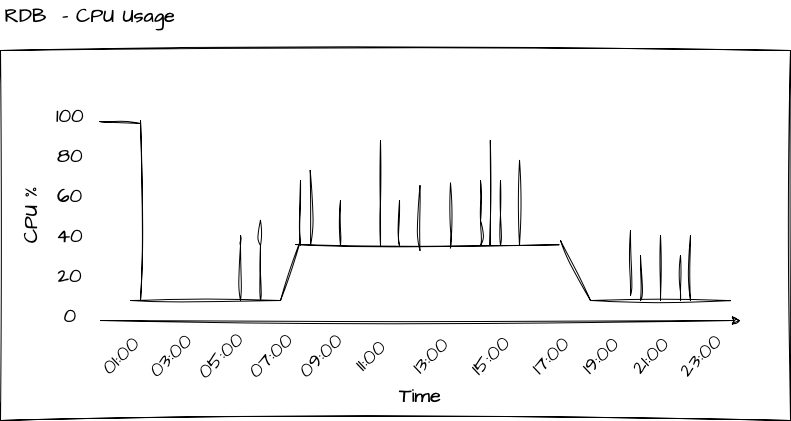

The diagram above was exported from draw.io. Its source (the exported page's mxGraphModel, read from the mxfile embedded in the PNG):
<mxGraphModel dx="2261" dy="947" grid="1" gridSize="10" guides="1" tooltips="1" connect="1" arrows="1" fold="1" page="1" pageScale="1" pageWidth="827" pageHeight="1169" math="0" shadow="0">
  <root>
    <mxCell id="0" />
    <mxCell id="1" parent="0" />
    <mxCell id="38MmMnM9NUCZvzDkD31i-1" value="" style="rounded=0;whiteSpace=wrap;html=1;sketch=1;hachureGap=4;jiggle=2;curveFitting=1;fontFamily=Architects Daughter;fontSource=https%3A%2F%2Ffonts.googleapis.com%2Fcss%3Ffamily%3DArchitects%2BDaughter;fontSize=20;" vertex="1" parent="1">
      <mxGeometry x="-20" y="130" width="790" height="370" as="geometry" />
    </mxCell>
    <mxCell id="38MmMnM9NUCZvzDkD31i-2" value="RDB &amp;nbsp;- CPU Usage" style="text;html=1;strokeColor=none;fillColor=none;align=center;verticalAlign=middle;whiteSpace=wrap;rounded=0;fontSize=20;fontFamily=Architects Daughter;" vertex="1" parent="1">
      <mxGeometry x="-20" y="80" width="180" height="30" as="geometry" />
    </mxCell>
    <mxCell id="38MmMnM9NUCZvzDkD31i-3" value="" style="endArrow=classic;html=1;rounded=0;sketch=1;hachureGap=4;jiggle=2;curveFitting=1;fontFamily=Architects Daughter;fontSource=https%3A%2F%2Ffonts.googleapis.com%2Fcss%3Ffamily%3DArchitects%2BDaughter;fontSize=16;" edge="1" parent="1">
      <mxGeometry width="50" height="50" relative="1" as="geometry">
        <mxPoint x="80" y="400" as="sourcePoint" />
        <mxPoint x="720" y="400" as="targetPoint" />
      </mxGeometry>
    </mxCell>
    <mxCell id="38MmMnM9NUCZvzDkD31i-4" value="Time" style="text;html=1;strokeColor=none;fillColor=none;align=center;verticalAlign=middle;whiteSpace=wrap;rounded=0;fontSize=20;fontFamily=Architects Daughter;" vertex="1" parent="1">
      <mxGeometry x="370" y="460" width="60" height="30" as="geometry" />
    </mxCell>
    <mxCell id="38MmMnM9NUCZvzDkD31i-5" value="01:00" style="text;html=1;strokeColor=none;fillColor=none;align=center;verticalAlign=middle;whiteSpace=wrap;rounded=0;fontSize=20;fontFamily=Architects Daughter;rotation=-45;" vertex="1" parent="1">
      <mxGeometry x="70" y="420" width="60" height="30" as="geometry" />
    </mxCell>
    <mxCell id="38MmMnM9NUCZvzDkD31i-6" value="03:00" style="text;html=1;strokeColor=none;fillColor=none;align=center;verticalAlign=middle;whiteSpace=wrap;rounded=0;fontSize=20;fontFamily=Architects Daughter;rotation=-45;" vertex="1" parent="1">
      <mxGeometry x="120" y="420" width="60" height="30" as="geometry" />
    </mxCell>
    <mxCell id="38MmMnM9NUCZvzDkD31i-7" value="05:00" style="text;html=1;strokeColor=none;fillColor=none;align=center;verticalAlign=middle;whiteSpace=wrap;rounded=0;fontSize=20;fontFamily=Architects Daughter;rotation=-45;" vertex="1" parent="1">
      <mxGeometry x="170" y="420" width="60" height="30" as="geometry" />
    </mxCell>
    <mxCell id="38MmMnM9NUCZvzDkD31i-8" value="07:00" style="text;html=1;strokeColor=none;fillColor=none;align=center;verticalAlign=middle;whiteSpace=wrap;rounded=0;fontSize=20;fontFamily=Architects Daughter;rotation=-45;" vertex="1" parent="1">
      <mxGeometry x="220" y="420" width="60" height="30" as="geometry" />
    </mxCell>
    <mxCell id="38MmMnM9NUCZvzDkD31i-9" value="09:00" style="text;html=1;strokeColor=none;fillColor=none;align=center;verticalAlign=middle;whiteSpace=wrap;rounded=0;fontSize=20;fontFamily=Architects Daughter;rotation=-45;" vertex="1" parent="1">
      <mxGeometry x="270" y="420" width="60" height="30" as="geometry" />
    </mxCell>
    <mxCell id="38MmMnM9NUCZvzDkD31i-10" value="11:00" style="text;html=1;strokeColor=none;fillColor=none;align=center;verticalAlign=middle;whiteSpace=wrap;rounded=0;fontSize=20;fontFamily=Architects Daughter;rotation=-45;" vertex="1" parent="1">
      <mxGeometry x="320" y="420" width="60" height="30" as="geometry" />
    </mxCell>
    <mxCell id="38MmMnM9NUCZvzDkD31i-11" value="13:00" style="text;html=1;strokeColor=none;fillColor=none;align=center;verticalAlign=middle;whiteSpace=wrap;rounded=0;fontSize=20;fontFamily=Architects Daughter;rotation=-45;" vertex="1" parent="1">
      <mxGeometry x="380" y="420" width="60" height="30" as="geometry" />
    </mxCell>
    <mxCell id="38MmMnM9NUCZvzDkD31i-12" value="15:00" style="text;html=1;strokeColor=none;fillColor=none;align=center;verticalAlign=middle;whiteSpace=wrap;rounded=0;fontSize=20;fontFamily=Architects Daughter;rotation=-45;" vertex="1" parent="1">
      <mxGeometry x="440" y="420" width="60" height="30" as="geometry" />
    </mxCell>
    <mxCell id="38MmMnM9NUCZvzDkD31i-13" value="17:00" style="text;html=1;strokeColor=none;fillColor=none;align=center;verticalAlign=middle;whiteSpace=wrap;rounded=0;fontSize=20;fontFamily=Architects Daughter;rotation=-45;" vertex="1" parent="1">
      <mxGeometry x="500" y="420" width="60" height="30" as="geometry" />
    </mxCell>
    <mxCell id="38MmMnM9NUCZvzDkD31i-14" value="19:00" style="text;html=1;strokeColor=none;fillColor=none;align=center;verticalAlign=middle;whiteSpace=wrap;rounded=0;fontSize=20;fontFamily=Architects Daughter;rotation=-45;" vertex="1" parent="1">
      <mxGeometry x="550" y="420" width="60" height="30" as="geometry" />
    </mxCell>
    <mxCell id="38MmMnM9NUCZvzDkD31i-15" value="21:00" style="text;html=1;strokeColor=none;fillColor=none;align=center;verticalAlign=middle;whiteSpace=wrap;rounded=0;fontSize=20;fontFamily=Architects Daughter;rotation=-45;" vertex="1" parent="1">
      <mxGeometry x="600" y="420" width="60" height="30" as="geometry" />
    </mxCell>
    <mxCell id="38MmMnM9NUCZvzDkD31i-16" value="23:00" style="text;html=1;strokeColor=none;fillColor=none;align=center;verticalAlign=middle;whiteSpace=wrap;rounded=0;fontSize=20;fontFamily=Architects Daughter;rotation=-45;" vertex="1" parent="1">
      <mxGeometry x="650" y="420" width="60" height="30" as="geometry" />
    </mxCell>
    <mxCell id="38MmMnM9NUCZvzDkD31i-17" value="0" style="text;html=1;strokeColor=none;fillColor=none;align=center;verticalAlign=middle;whiteSpace=wrap;rounded=0;fontSize=20;fontFamily=Architects Daughter;" vertex="1" parent="1">
      <mxGeometry x="20" y="380" width="60" height="30" as="geometry" />
    </mxCell>
    <mxCell id="38MmMnM9NUCZvzDkD31i-18" value="20" style="text;html=1;strokeColor=none;fillColor=none;align=center;verticalAlign=middle;whiteSpace=wrap;rounded=0;fontSize=20;fontFamily=Architects Daughter;" vertex="1" parent="1">
      <mxGeometry x="20" y="340" width="60" height="30" as="geometry" />
    </mxCell>
    <mxCell id="38MmMnM9NUCZvzDkD31i-19" value="40" style="text;html=1;strokeColor=none;fillColor=none;align=center;verticalAlign=middle;whiteSpace=wrap;rounded=0;fontSize=20;fontFamily=Architects Daughter;" vertex="1" parent="1">
      <mxGeometry x="20" y="300" width="60" height="30" as="geometry" />
    </mxCell>
    <mxCell id="38MmMnM9NUCZvzDkD31i-20" value="60" style="text;html=1;strokeColor=none;fillColor=none;align=center;verticalAlign=middle;whiteSpace=wrap;rounded=0;fontSize=20;fontFamily=Architects Daughter;" vertex="1" parent="1">
      <mxGeometry x="20" y="260" width="60" height="30" as="geometry" />
    </mxCell>
    <mxCell id="38MmMnM9NUCZvzDkD31i-21" value="80" style="text;html=1;strokeColor=none;fillColor=none;align=center;verticalAlign=middle;whiteSpace=wrap;rounded=0;fontSize=20;fontFamily=Architects Daughter;" vertex="1" parent="1">
      <mxGeometry x="20" y="220" width="60" height="30" as="geometry" />
    </mxCell>
    <mxCell id="38MmMnM9NUCZvzDkD31i-22" value="100" style="text;html=1;strokeColor=none;fillColor=none;align=center;verticalAlign=middle;whiteSpace=wrap;rounded=0;fontSize=20;fontFamily=Architects Daughter;" vertex="1" parent="1">
      <mxGeometry x="20" y="180" width="60" height="30" as="geometry" />
    </mxCell>
    <mxCell id="38MmMnM9NUCZvzDkD31i-23" value="" style="endArrow=none;html=1;rounded=0;sketch=1;hachureGap=4;jiggle=2;curveFitting=1;fontFamily=Architects Daughter;fontSource=https%3A%2F%2Ffonts.googleapis.com%2Fcss%3Ffamily%3DArchitects%2BDaughter;fontSize=16;exitX=1;exitY=1;exitDx=0;exitDy=0;" edge="1" parent="1">
      <mxGeometry width="50" height="50" relative="1" as="geometry">
        <mxPoint x="79" y="201" as="sourcePoint" />
        <mxPoint x="120" y="203" as="targetPoint" />
      </mxGeometry>
    </mxCell>
    <mxCell id="38MmMnM9NUCZvzDkD31i-24" value="" style="endArrow=none;html=1;rounded=0;sketch=1;hachureGap=4;jiggle=2;curveFitting=1;fontFamily=Architects Daughter;fontSource=https%3A%2F%2Ffonts.googleapis.com%2Fcss%3Ffamily%3DArchitects%2BDaughter;fontSize=16;exitX=1;exitY=1;exitDx=0;exitDy=0;entryX=0.707;entryY=0.525;entryDx=0;entryDy=0;entryPerimeter=0;" edge="1" parent="1" target="38MmMnM9NUCZvzDkD31i-1">
      <mxGeometry width="50" height="50" relative="1" as="geometry">
        <mxPoint x="275" y="324" as="sourcePoint" />
        <mxPoint x="455" y="324.1300000000001" as="targetPoint" />
      </mxGeometry>
    </mxCell>
    <mxCell id="38MmMnM9NUCZvzDkD31i-25" value="" style="endArrow=none;html=1;rounded=0;sketch=1;hachureGap=4;jiggle=2;curveFitting=1;fontFamily=Architects Daughter;fontSource=https%3A%2F%2Ffonts.googleapis.com%2Fcss%3Ffamily%3DArchitects%2BDaughter;fontSize=16;entryX=0.32;entryY=0.649;entryDx=0;entryDy=0;entryPerimeter=0;" edge="1" parent="1">
      <mxGeometry width="50" height="50" relative="1" as="geometry">
        <mxPoint x="570" y="380" as="sourcePoint" />
        <mxPoint x="710" y="380.1300000000001" as="targetPoint" />
      </mxGeometry>
    </mxCell>
    <mxCell id="38MmMnM9NUCZvzDkD31i-26" value="" style="endArrow=none;html=1;rounded=0;sketch=1;hachureGap=4;jiggle=2;curveFitting=1;fontFamily=Architects Daughter;fontSource=https%3A%2F%2Ffonts.googleapis.com%2Fcss%3Ffamily%3DArchitects%2BDaughter;fontSize=16;" edge="1" parent="1">
      <mxGeometry width="50" height="50" relative="1" as="geometry">
        <mxPoint x="260" y="380" as="sourcePoint" />
        <mxPoint x="280" y="320" as="targetPoint" />
      </mxGeometry>
    </mxCell>
    <mxCell id="38MmMnM9NUCZvzDkD31i-27" value="" style="endArrow=none;html=1;rounded=0;sketch=1;hachureGap=4;jiggle=2;curveFitting=1;fontFamily=Architects Daughter;fontSource=https%3A%2F%2Ffonts.googleapis.com%2Fcss%3Ffamily%3DArchitects%2BDaughter;fontSize=16;" edge="1" parent="1">
      <mxGeometry width="50" height="50" relative="1" as="geometry">
        <mxPoint x="540" y="320" as="sourcePoint" />
        <mxPoint x="570" y="380" as="targetPoint" />
      </mxGeometry>
    </mxCell>
    <mxCell id="38MmMnM9NUCZvzDkD31i-28" value="CPU %" style="text;html=1;strokeColor=none;fillColor=none;align=center;verticalAlign=middle;whiteSpace=wrap;rounded=0;fontSize=20;fontFamily=Architects Daughter;rotation=-90;" vertex="1" parent="1">
      <mxGeometry x="-20" y="280" width="60" height="30" as="geometry" />
    </mxCell>
    <mxCell id="38MmMnM9NUCZvzDkD31i-29" value="" style="endArrow=none;html=1;rounded=0;sketch=1;hachureGap=4;jiggle=2;curveFitting=1;fontFamily=Architects Daughter;fontSource=https%3A%2F%2Ffonts.googleapis.com%2Fcss%3Ffamily%3DArchitects%2BDaughter;fontSize=16;" edge="1" parent="1">
      <mxGeometry width="50" height="50" relative="1" as="geometry">
        <mxPoint x="120" y="380" as="sourcePoint" />
        <mxPoint x="120" y="200" as="targetPoint" />
      </mxGeometry>
    </mxCell>
    <mxCell id="38MmMnM9NUCZvzDkD31i-30" value="" style="endArrow=none;html=1;rounded=0;sketch=1;hachureGap=4;jiggle=2;curveFitting=1;fontFamily=Architects Daughter;fontSource=https%3A%2F%2Ffonts.googleapis.com%2Fcss%3Ffamily%3DArchitects%2BDaughter;fontSize=16;" edge="1" parent="1">
      <mxGeometry width="50" height="50" relative="1" as="geometry">
        <mxPoint x="110" y="380" as="sourcePoint" />
        <mxPoint x="260" y="380" as="targetPoint" />
      </mxGeometry>
    </mxCell>
    <mxCell id="38MmMnM9NUCZvzDkD31i-31" value="" style="endArrow=none;html=1;rounded=0;sketch=1;hachureGap=4;jiggle=2;curveFitting=1;fontFamily=Architects Daughter;fontSource=https%3A%2F%2Ffonts.googleapis.com%2Fcss%3Ffamily%3DArchitects%2BDaughter;fontSize=16;" edge="1" parent="1">
      <mxGeometry width="50" height="50" relative="1" as="geometry">
        <mxPoint x="280" y="325" as="sourcePoint" />
        <mxPoint x="280" y="260" as="targetPoint" />
      </mxGeometry>
    </mxCell>
    <mxCell id="38MmMnM9NUCZvzDkD31i-32" value="" style="endArrow=none;html=1;rounded=0;sketch=1;hachureGap=4;jiggle=2;curveFitting=1;fontFamily=Architects Daughter;fontSource=https%3A%2F%2Ffonts.googleapis.com%2Fcss%3Ffamily%3DArchitects%2BDaughter;fontSize=16;entryX=0.392;entryY=0.324;entryDx=0;entryDy=0;entryPerimeter=0;" edge="1" parent="1" target="38MmMnM9NUCZvzDkD31i-1">
      <mxGeometry width="50" height="50" relative="1" as="geometry">
        <mxPoint x="290" y="325" as="sourcePoint" />
        <mxPoint x="290" y="260" as="targetPoint" />
      </mxGeometry>
    </mxCell>
    <mxCell id="38MmMnM9NUCZvzDkD31i-33" value="" style="endArrow=none;html=1;rounded=0;sketch=1;hachureGap=4;jiggle=2;curveFitting=1;fontFamily=Architects Daughter;fontSource=https%3A%2F%2Ffonts.googleapis.com%2Fcss%3Ffamily%3DArchitects%2BDaughter;fontSize=16;" edge="1" parent="1">
      <mxGeometry width="50" height="50" relative="1" as="geometry">
        <mxPoint x="320" y="325" as="sourcePoint" />
        <mxPoint x="320" y="280" as="targetPoint" />
      </mxGeometry>
    </mxCell>
    <mxCell id="38MmMnM9NUCZvzDkD31i-34" value="" style="endArrow=none;html=1;rounded=0;sketch=1;hachureGap=4;jiggle=2;curveFitting=1;fontFamily=Architects Daughter;fontSource=https%3A%2F%2Ffonts.googleapis.com%2Fcss%3Ffamily%3DArchitects%2BDaughter;fontSize=16;entryX=0.481;entryY=0.243;entryDx=0;entryDy=0;entryPerimeter=0;" edge="1" parent="1" target="38MmMnM9NUCZvzDkD31i-1">
      <mxGeometry width="50" height="50" relative="1" as="geometry">
        <mxPoint x="360" y="325" as="sourcePoint" />
        <mxPoint x="360" y="260" as="targetPoint" />
      </mxGeometry>
    </mxCell>
    <mxCell id="38MmMnM9NUCZvzDkD31i-35" value="" style="endArrow=none;html=1;rounded=0;sketch=1;hachureGap=4;jiggle=2;curveFitting=1;fontFamily=Architects Daughter;fontSource=https%3A%2F%2Ffonts.googleapis.com%2Fcss%3Ffamily%3DArchitects%2BDaughter;fontSize=16;" edge="1" parent="1">
      <mxGeometry width="50" height="50" relative="1" as="geometry">
        <mxPoint x="399.5" y="330" as="sourcePoint" />
        <mxPoint x="399.5" y="265" as="targetPoint" />
      </mxGeometry>
    </mxCell>
    <mxCell id="38MmMnM9NUCZvzDkD31i-36" value="" style="endArrow=none;html=1;rounded=0;sketch=1;hachureGap=4;jiggle=2;curveFitting=1;fontFamily=Architects Daughter;fontSource=https%3A%2F%2Ffonts.googleapis.com%2Fcss%3Ffamily%3DArchitects%2BDaughter;fontSize=16;" edge="1" parent="1">
      <mxGeometry width="50" height="50" relative="1" as="geometry">
        <mxPoint x="220" y="380" as="sourcePoint" />
        <mxPoint x="220" y="315" as="targetPoint" />
        <Array as="points">
          <mxPoint x="220" y="325" />
        </Array>
      </mxGeometry>
    </mxCell>
    <mxCell id="38MmMnM9NUCZvzDkD31i-37" value="" style="endArrow=none;html=1;rounded=0;sketch=1;hachureGap=4;jiggle=2;curveFitting=1;fontFamily=Architects Daughter;fontSource=https%3A%2F%2Ffonts.googleapis.com%2Fcss%3Ffamily%3DArchitects%2BDaughter;fontSize=16;fontStyle=1" edge="1" parent="1">
      <mxGeometry width="50" height="50" relative="1" as="geometry">
        <mxPoint x="430" y="327.5" as="sourcePoint" />
        <mxPoint x="430" y="262.5" as="targetPoint" />
      </mxGeometry>
    </mxCell>
    <mxCell id="38MmMnM9NUCZvzDkD31i-38" value="" style="endArrow=none;html=1;rounded=0;sketch=1;hachureGap=4;jiggle=2;curveFitting=1;fontFamily=Architects Daughter;fontSource=https%3A%2F%2Ffonts.googleapis.com%2Fcss%3Ffamily%3DArchitects%2BDaughter;fontSize=16;entryX=0.62;entryY=0.243;entryDx=0;entryDy=0;entryPerimeter=0;" edge="1" parent="1" target="38MmMnM9NUCZvzDkD31i-1">
      <mxGeometry width="50" height="50" relative="1" as="geometry">
        <mxPoint x="469.5" y="325" as="sourcePoint" />
        <mxPoint x="469.5" y="260" as="targetPoint" />
      </mxGeometry>
    </mxCell>
    <mxCell id="38MmMnM9NUCZvzDkD31i-39" value="" style="endArrow=none;html=1;rounded=0;sketch=1;hachureGap=4;jiggle=2;curveFitting=1;fontFamily=Architects Daughter;fontSource=https%3A%2F%2Ffonts.googleapis.com%2Fcss%3Ffamily%3DArchitects%2BDaughter;fontSize=16;" edge="1" parent="1">
      <mxGeometry width="50" height="50" relative="1" as="geometry">
        <mxPoint x="460" y="325" as="sourcePoint" />
        <mxPoint x="460" y="260" as="targetPoint" />
        <Array as="points">
          <mxPoint x="460" y="300" />
        </Array>
      </mxGeometry>
    </mxCell>
    <mxCell id="38MmMnM9NUCZvzDkD31i-40" value="" style="endArrow=none;html=1;rounded=0;sketch=1;hachureGap=4;jiggle=2;curveFitting=1;fontFamily=Architects Daughter;fontSource=https%3A%2F%2Ffonts.googleapis.com%2Fcss%3Ffamily%3DArchitects%2BDaughter;fontSize=16;" edge="1" parent="1">
      <mxGeometry width="50" height="50" relative="1" as="geometry">
        <mxPoint x="480" y="325" as="sourcePoint" />
        <mxPoint x="480" y="260" as="targetPoint" />
      </mxGeometry>
    </mxCell>
    <mxCell id="38MmMnM9NUCZvzDkD31i-41" value="" style="endArrow=none;html=1;rounded=0;sketch=1;hachureGap=4;jiggle=2;curveFitting=1;fontFamily=Architects Daughter;fontSource=https%3A%2F%2Ffonts.googleapis.com%2Fcss%3Ffamily%3DArchitects%2BDaughter;fontSize=16;" edge="1" parent="1">
      <mxGeometry width="50" height="50" relative="1" as="geometry">
        <mxPoint x="640" y="380" as="sourcePoint" />
        <mxPoint x="640" y="315" as="targetPoint" />
      </mxGeometry>
    </mxCell>
    <mxCell id="38MmMnM9NUCZvzDkD31i-42" value="" style="endArrow=none;html=1;rounded=0;sketch=1;hachureGap=4;jiggle=2;curveFitting=1;fontFamily=Architects Daughter;fontSource=https%3A%2F%2Ffonts.googleapis.com%2Fcss%3Ffamily%3DArchitects%2BDaughter;fontSize=16;" edge="1" parent="1">
      <mxGeometry width="50" height="50" relative="1" as="geometry">
        <mxPoint x="670" y="380" as="sourcePoint" />
        <mxPoint x="670" y="315" as="targetPoint" />
      </mxGeometry>
    </mxCell>
    <mxCell id="38MmMnM9NUCZvzDkD31i-43" value="" style="endArrow=none;html=1;rounded=0;sketch=1;hachureGap=4;jiggle=2;curveFitting=1;fontFamily=Architects Daughter;fontSource=https%3A%2F%2Ffonts.googleapis.com%2Fcss%3Ffamily%3DArchitects%2BDaughter;fontSize=16;" edge="1" parent="1">
      <mxGeometry width="50" height="50" relative="1" as="geometry">
        <mxPoint x="610" y="375" as="sourcePoint" />
        <mxPoint x="610" y="310" as="targetPoint" />
      </mxGeometry>
    </mxCell>
    <mxCell id="38MmMnM9NUCZvzDkD31i-44" value="" style="endArrow=none;html=1;rounded=0;sketch=1;hachureGap=4;jiggle=2;curveFitting=1;fontFamily=Architects Daughter;fontSource=https%3A%2F%2Ffonts.googleapis.com%2Fcss%3Ffamily%3DArchitects%2BDaughter;fontSize=16;entryX=0.657;entryY=0.297;entryDx=0;entryDy=0;entryPerimeter=0;" edge="1" parent="1" target="38MmMnM9NUCZvzDkD31i-1">
      <mxGeometry width="50" height="50" relative="1" as="geometry">
        <mxPoint x="499" y="325" as="sourcePoint" />
        <mxPoint x="499" y="260" as="targetPoint" />
      </mxGeometry>
    </mxCell>
    <mxCell id="38MmMnM9NUCZvzDkD31i-45" value="" style="endArrow=none;html=1;rounded=0;sketch=1;hachureGap=4;jiggle=2;curveFitting=1;fontFamily=Architects Daughter;fontSource=https%3A%2F%2Ffonts.googleapis.com%2Fcss%3Ffamily%3DArchitects%2BDaughter;fontSize=16;" edge="1" parent="1">
      <mxGeometry width="50" height="50" relative="1" as="geometry">
        <mxPoint x="379" y="325" as="sourcePoint" />
        <mxPoint x="379" y="280" as="targetPoint" />
      </mxGeometry>
    </mxCell>
    <mxCell id="38MmMnM9NUCZvzDkD31i-46" value="" style="endArrow=none;html=1;rounded=0;sketch=1;hachureGap=4;jiggle=2;curveFitting=1;fontFamily=Architects Daughter;fontSource=https%3A%2F%2Ffonts.googleapis.com%2Fcss%3Ffamily%3DArchitects%2BDaughter;fontSize=16;" edge="1" parent="1">
      <mxGeometry width="50" height="50" relative="1" as="geometry">
        <mxPoint x="620" y="380" as="sourcePoint" />
        <mxPoint x="620" y="335" as="targetPoint" />
      </mxGeometry>
    </mxCell>
    <mxCell id="38MmMnM9NUCZvzDkD31i-47" value="" style="endArrow=none;html=1;rounded=0;sketch=1;hachureGap=4;jiggle=2;curveFitting=1;fontFamily=Architects Daughter;fontSource=https%3A%2F%2Ffonts.googleapis.com%2Fcss%3Ffamily%3DArchitects%2BDaughter;fontSize=16;" edge="1" parent="1">
      <mxGeometry width="50" height="50" relative="1" as="geometry">
        <mxPoint x="660" y="380" as="sourcePoint" />
        <mxPoint x="660" y="335" as="targetPoint" />
      </mxGeometry>
    </mxCell>
    <mxCell id="38MmMnM9NUCZvzDkD31i-48" value="" style="endArrow=none;html=1;rounded=0;sketch=1;hachureGap=4;jiggle=2;curveFitting=1;fontFamily=Architects Daughter;fontSource=https%3A%2F%2Ffonts.googleapis.com%2Fcss%3Ffamily%3DArchitects%2BDaughter;fontSize=16;entryX=0.329;entryY=0.459;entryDx=0;entryDy=0;entryPerimeter=0;" edge="1" parent="1" target="38MmMnM9NUCZvzDkD31i-1">
      <mxGeometry width="50" height="50" relative="1" as="geometry">
        <mxPoint x="240" y="380" as="sourcePoint" />
        <mxPoint x="240" y="315" as="targetPoint" />
        <Array as="points">
          <mxPoint x="240" y="325" />
        </Array>
      </mxGeometry>
    </mxCell>
  </root>
</mxGraphModel>